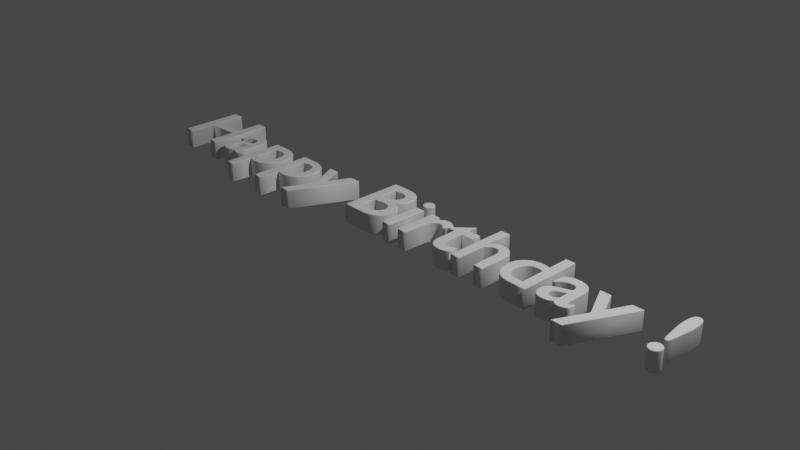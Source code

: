 # Source: happybirthday.blend  (saved by Blender 3.3.6; exported with 4.5.12 LTS)
import bpy
from mathutils import Matrix  # noqa: F401  (used for matrix-valued properties, if any)

bpy.ops.wm.read_factory_settings(use_empty=True)
scene = bpy.context.scene
scene.name = 'Scene'

# ---- collections
col_collection = bpy.data.collections.new('Collection'); scene.collection.children.link(col_collection)

# ---- world
world_world = bpy.data.worlds.new('World'); scene.world = world_world
world_world.use_nodes = True; world_world.node_tree.nodes.clear()
_N = world_world.node_tree.nodes; _L = world_world.node_tree.links
n0 = _N.new('ShaderNodeOutputWorld'); n0.name = 'World Output'; n0.location = (300, 300)
n1 = _N.new('ShaderNodeBackground'); n1.name = 'Background'; n1.location = (10, 300)
n1.inputs[0].default_value = (0.05088, 0.05088, 0.05088, 1.0)
_L.new(n1.outputs[0], n0.inputs[0])
n0.is_active_output = True
world_world.color = (0.05088, 0.05088, 0.05088)
world_world.use_sun_shadow = False
world_world.sun_shadow_jitter_overblur = 0.0

# ---- cameras
cam_camera = bpy.data.cameras.new('Camera')
cam_camera.clip_end = 100.0
cam_camera.ortho_scale = 7.314

# ---- lights
light_light = bpy.data.lights.new('Light', 'POINT')
light_light.transmission_factor = 0.0
light_light.energy = 1000.0
light_light.shadow_soft_size = 0.1
light_light.shadow_maximum_resolution = 0.006
light_light.use_absolute_resolution = True

# ---- curves / text
txt_x = bpy.data.curves.new('文本', 'FONT')
txt_x.dimensions = '2D'
txt_x.body = 'Happy Birthday !'
txt_x.extrude = 0.1
txt_x.bevel_depth = 0.01
txt_x.align_x = 'CENTER'
txt_x.align_y = 'CENTER'

# ---- objects
ob_light = bpy.data.objects.new('Light', light_light)
ob_camera = bpy.data.objects.new('Camera', cam_camera)
ob_x = bpy.data.objects.new('文本', txt_x)

# ---- transforms, parenting, visibility, modifiers, constraints
ob_light.location = (4.076, 1.005, 5.904)
ob_light.rotation_euler = (0.6503, 0.05522, 1.866)
ob_light.lock_rotations_4d = False
ob_light.empty_display_type = 'ARROWS'
ob_light.color = (0.0, 0.0, 0.0, 0.0)
ob_light.lineart.crease_threshold = 0.0
ob_camera.location = (7.359, -6.926, 4.958)
ob_camera.rotation_euler = (1.109, 0.0, 0.8149)
ob_camera.lock_rotations_4d = False
ob_camera.empty_display_type = 'ARROWS'
ob_camera.color = (0.0, 0.0, 0.0, 0.0)
ob_camera.display_type = 'WIRE'
ob_camera.lineart.crease_threshold = 0.0
ob_x.location = (0.0, 0.0, 0.0)

# ---- collection membership
col_collection.objects.link(ob_light)
col_collection.objects.link(ob_camera)
col_collection.objects.link(ob_x)

# ---- scene / render settings (as saved in the file)
scene.camera = ob_camera
scene.frame_start = 1; scene.frame_end = 250; scene.frame_set(1)
scene.render.engine = 'BLENDER_EEVEE_NEXT'
scene.cycles.sampling_pattern = 'TABULATED_SOBOL'
scene.cycles.use_light_tree = False
scene.view_settings.view_transform = 'Filmic'
bpy.context.view_layer.update()
